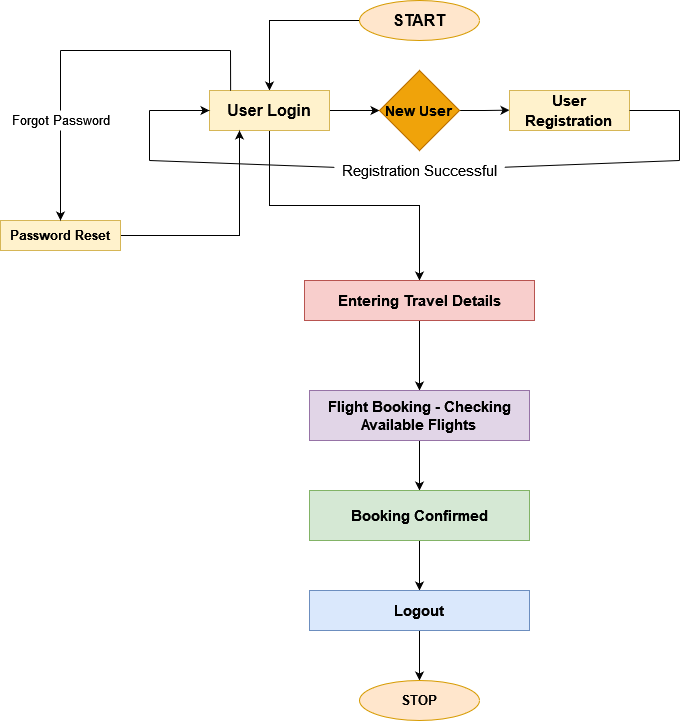

The diagram above was exported from draw.io. Its source (the exported page's mxGraphModel, read from the mxfile embedded in the PNG):
<mxGraphModel dx="2076" dy="1056" grid="1" gridSize="10" guides="1" tooltips="1" connect="1" arrows="1" fold="1" page="1" pageScale="1" pageWidth="850" pageHeight="1100" math="0" shadow="0">
  <root>
    <mxCell id="0" />
    <mxCell id="1" parent="0" />
    <mxCell id="4sVAn6lBMeJ0_316iB1h-4" style="edgeStyle=orthogonalEdgeStyle;rounded=0;orthogonalLoop=1;jettySize=auto;html=1;fontSize=16;" edge="1" parent="1" source="4sVAn6lBMeJ0_316iB1h-1" target="4sVAn6lBMeJ0_316iB1h-5">
      <mxGeometry relative="1" as="geometry">
        <mxPoint x="494" y="290.0000000000001" as="targetPoint" />
      </mxGeometry>
    </mxCell>
    <mxCell id="4sVAn6lBMeJ0_316iB1h-1" value="&lt;font style=&quot;font-size: 16px&quot;&gt;&lt;b&gt;START&lt;/b&gt;&lt;/font&gt;" style="ellipse;whiteSpace=wrap;html=1;fillColor=#ffe6cc;strokeColor=#d79b00;" vertex="1" parent="1">
      <mxGeometry x="444" y="190" width="120" height="40" as="geometry" />
    </mxCell>
    <mxCell id="4sVAn6lBMeJ0_316iB1h-7" style="edgeStyle=orthogonalEdgeStyle;rounded=0;orthogonalLoop=1;jettySize=auto;html=1;fontSize=16;" edge="1" parent="1" source="4sVAn6lBMeJ0_316iB1h-5" target="4sVAn6lBMeJ0_316iB1h-8">
      <mxGeometry relative="1" as="geometry">
        <mxPoint x="494" y="300.0000000000001" as="targetPoint" />
      </mxGeometry>
    </mxCell>
    <mxCell id="4sVAn6lBMeJ0_316iB1h-26" style="edgeStyle=orthogonalEdgeStyle;rounded=0;orthogonalLoop=1;jettySize=auto;html=1;exitX=0.5;exitY=1;exitDx=0;exitDy=0;fontSize=15;" edge="1" parent="1" source="4sVAn6lBMeJ0_316iB1h-5">
      <mxGeometry relative="1" as="geometry">
        <mxPoint x="504" y="470" as="targetPoint" />
      </mxGeometry>
    </mxCell>
    <mxCell id="4sVAn6lBMeJ0_316iB1h-5" value="User Login" style="rounded=0;whiteSpace=wrap;html=1;fontSize=16;fontStyle=1;fillColor=#fff2cc;strokeColor=#d6b656;" vertex="1" parent="1">
      <mxGeometry x="294" y="280" width="120" height="40" as="geometry" />
    </mxCell>
    <mxCell id="4sVAn6lBMeJ0_316iB1h-9" style="edgeStyle=orthogonalEdgeStyle;rounded=0;orthogonalLoop=1;jettySize=auto;html=1;exitX=1;exitY=0.5;exitDx=0;exitDy=0;fontSize=14;" edge="1" parent="1" source="4sVAn6lBMeJ0_316iB1h-8">
      <mxGeometry relative="1" as="geometry">
        <mxPoint x="594" y="299.66666666666663" as="targetPoint" />
      </mxGeometry>
    </mxCell>
    <mxCell id="4sVAn6lBMeJ0_316iB1h-8" value="&lt;font style=&quot;font-size: 14px&quot;&gt;&lt;b&gt;New User&lt;br&gt;&lt;/b&gt;&lt;/font&gt;" style="rhombus;whiteSpace=wrap;html=1;fontSize=16;fillColor=#f0a30a;fontColor=#000000;strokeColor=#BD7000;" vertex="1" parent="1">
      <mxGeometry x="464" y="260.0000000000001" width="80" height="80" as="geometry" />
    </mxCell>
    <mxCell id="4sVAn6lBMeJ0_316iB1h-11" value="&lt;font style=&quot;font-size: 15px&quot;&gt;User Registration&lt;br&gt;&lt;/font&gt;" style="rounded=0;whiteSpace=wrap;html=1;fontSize=16;fontStyle=1;fillColor=#fff2cc;strokeColor=#d6b656;" vertex="1" parent="1">
      <mxGeometry x="594" y="280" width="120" height="40" as="geometry" />
    </mxCell>
    <mxCell id="4sVAn6lBMeJ0_316iB1h-18" value="" style="endArrow=none;html=1;rounded=0;fontSize=15;exitX=1;exitY=0.5;exitDx=0;exitDy=0;" edge="1" parent="1" source="4sVAn6lBMeJ0_316iB1h-11">
      <mxGeometry width="50" height="50" relative="1" as="geometry">
        <mxPoint x="474" y="400" as="sourcePoint" />
        <mxPoint x="764" y="300" as="targetPoint" />
      </mxGeometry>
    </mxCell>
    <mxCell id="4sVAn6lBMeJ0_316iB1h-20" value="" style="endArrow=none;html=1;rounded=0;fontSize=15;" edge="1" parent="1">
      <mxGeometry width="50" height="50" relative="1" as="geometry">
        <mxPoint x="764" y="350" as="sourcePoint" />
        <mxPoint x="764" y="300" as="targetPoint" />
      </mxGeometry>
    </mxCell>
    <mxCell id="4sVAn6lBMeJ0_316iB1h-21" value="" style="endArrow=none;html=1;rounded=0;fontSize=15;startArrow=none;" edge="1" parent="1" source="4sVAn6lBMeJ0_316iB1h-15">
      <mxGeometry width="50" height="50" relative="1" as="geometry">
        <mxPoint x="234" y="350" as="sourcePoint" />
        <mxPoint x="764" y="350" as="targetPoint" />
      </mxGeometry>
    </mxCell>
    <mxCell id="4sVAn6lBMeJ0_316iB1h-22" value="" style="endArrow=none;html=1;rounded=0;fontSize=15;" edge="1" parent="1">
      <mxGeometry width="50" height="50" relative="1" as="geometry">
        <mxPoint x="234" y="350" as="sourcePoint" />
        <mxPoint x="234" y="300" as="targetPoint" />
      </mxGeometry>
    </mxCell>
    <mxCell id="4sVAn6lBMeJ0_316iB1h-24" value="" style="endArrow=classic;html=1;rounded=0;fontSize=15;entryX=0;entryY=0.5;entryDx=0;entryDy=0;" edge="1" parent="1" target="4sVAn6lBMeJ0_316iB1h-5">
      <mxGeometry width="50" height="50" relative="1" as="geometry">
        <mxPoint x="234" y="300" as="sourcePoint" />
        <mxPoint x="524" y="350" as="targetPoint" />
      </mxGeometry>
    </mxCell>
    <mxCell id="4sVAn6lBMeJ0_316iB1h-15" value="Registration Successful" style="text;html=1;align=center;verticalAlign=middle;resizable=0;points=[];autosize=1;strokeColor=none;fillColor=none;fontSize=15;" vertex="1" parent="1">
      <mxGeometry x="419" y="350" width="170" height="20" as="geometry" />
    </mxCell>
    <mxCell id="4sVAn6lBMeJ0_316iB1h-25" value="" style="endArrow=none;html=1;rounded=0;fontSize=15;" edge="1" parent="1" target="4sVAn6lBMeJ0_316iB1h-15">
      <mxGeometry width="50" height="50" relative="1" as="geometry">
        <mxPoint x="234" y="350" as="sourcePoint" />
        <mxPoint x="764" y="350" as="targetPoint" />
      </mxGeometry>
    </mxCell>
    <mxCell id="4sVAn6lBMeJ0_316iB1h-28" style="edgeStyle=orthogonalEdgeStyle;rounded=0;orthogonalLoop=1;jettySize=auto;html=1;fontSize=15;" edge="1" parent="1" source="4sVAn6lBMeJ0_316iB1h-27" target="4sVAn6lBMeJ0_316iB1h-29">
      <mxGeometry relative="1" as="geometry">
        <mxPoint x="504" y="570" as="targetPoint" />
      </mxGeometry>
    </mxCell>
    <mxCell id="4sVAn6lBMeJ0_316iB1h-27" value="Entering Travel Details" style="rounded=0;whiteSpace=wrap;html=1;fontSize=15;fontStyle=1;fillColor=#f8cecc;strokeColor=#b85450;" vertex="1" parent="1">
      <mxGeometry x="389" y="470" width="230" height="40" as="geometry" />
    </mxCell>
    <mxCell id="4sVAn6lBMeJ0_316iB1h-30" style="edgeStyle=orthogonalEdgeStyle;rounded=0;orthogonalLoop=1;jettySize=auto;html=1;fontSize=15;" edge="1" parent="1" source="4sVAn6lBMeJ0_316iB1h-29" target="4sVAn6lBMeJ0_316iB1h-31">
      <mxGeometry relative="1" as="geometry">
        <mxPoint x="504" y="720" as="targetPoint" />
      </mxGeometry>
    </mxCell>
    <mxCell id="4sVAn6lBMeJ0_316iB1h-29" value="&lt;b&gt;Flight Booking - Checking Available Flights&lt;br&gt;&lt;/b&gt;" style="rounded=0;whiteSpace=wrap;html=1;fontSize=15;fillColor=#e1d5e7;strokeColor=#9673a6;" vertex="1" parent="1">
      <mxGeometry x="394" y="580" width="220" height="50" as="geometry" />
    </mxCell>
    <mxCell id="4sVAn6lBMeJ0_316iB1h-32" style="edgeStyle=orthogonalEdgeStyle;rounded=0;orthogonalLoop=1;jettySize=auto;html=1;fontSize=15;" edge="1" parent="1" source="4sVAn6lBMeJ0_316iB1h-31" target="4sVAn6lBMeJ0_316iB1h-36">
      <mxGeometry relative="1" as="geometry">
        <mxPoint x="504" y="790" as="targetPoint" />
      </mxGeometry>
    </mxCell>
    <mxCell id="4sVAn6lBMeJ0_316iB1h-31" value="Booking Confirmed" style="rounded=0;whiteSpace=wrap;html=1;fontSize=15;fillColor=#d5e8d4;strokeColor=#82b366;fontStyle=1" vertex="1" parent="1">
      <mxGeometry x="394" y="680" width="220" height="50" as="geometry" />
    </mxCell>
    <mxCell id="4sVAn6lBMeJ0_316iB1h-39" style="edgeStyle=orthogonalEdgeStyle;rounded=0;orthogonalLoop=1;jettySize=auto;html=1;entryX=0.5;entryY=0;entryDx=0;entryDy=0;fontSize=13;" edge="1" parent="1" source="4sVAn6lBMeJ0_316iB1h-36" target="4sVAn6lBMeJ0_316iB1h-38">
      <mxGeometry relative="1" as="geometry" />
    </mxCell>
    <mxCell id="4sVAn6lBMeJ0_316iB1h-36" value="&lt;b&gt;Logout&lt;/b&gt;" style="rounded=0;whiteSpace=wrap;html=1;fontSize=15;fillColor=#dae8fc;strokeColor=#6c8ebf;" vertex="1" parent="1">
      <mxGeometry x="394" y="780" width="220" height="40" as="geometry" />
    </mxCell>
    <mxCell id="4sVAn6lBMeJ0_316iB1h-38" value="&lt;b style=&quot;font-size: 13px&quot;&gt;STOP&lt;/b&gt;" style="ellipse;whiteSpace=wrap;html=1;fillColor=#ffe6cc;strokeColor=#d79b00;" vertex="1" parent="1">
      <mxGeometry x="444" y="870" width="120" height="40" as="geometry" />
    </mxCell>
    <mxCell id="4sVAn6lBMeJ0_316iB1h-43" style="edgeStyle=orthogonalEdgeStyle;rounded=0;orthogonalLoop=1;jettySize=auto;html=1;entryX=0.25;entryY=1;entryDx=0;entryDy=0;fontSize=13;" edge="1" parent="1" source="4sVAn6lBMeJ0_316iB1h-42" target="4sVAn6lBMeJ0_316iB1h-5">
      <mxGeometry relative="1" as="geometry" />
    </mxCell>
    <mxCell id="4sVAn6lBMeJ0_316iB1h-42" value="&lt;b&gt;Password Reset&lt;br&gt;&lt;/b&gt;" style="rounded=0;whiteSpace=wrap;html=1;fontSize=13;fillColor=#fff2cc;strokeColor=#d6b656;" vertex="1" parent="1">
      <mxGeometry x="85" y="410" width="120" height="30" as="geometry" />
    </mxCell>
    <mxCell id="4sVAn6lBMeJ0_316iB1h-45" value="" style="endArrow=none;html=1;rounded=0;fontSize=13;exitX=0.176;exitY=0.006;exitDx=0;exitDy=0;exitPerimeter=0;" edge="1" parent="1" source="4sVAn6lBMeJ0_316iB1h-5">
      <mxGeometry width="50" height="50" relative="1" as="geometry">
        <mxPoint x="295" y="280" as="sourcePoint" />
        <mxPoint x="315" y="240" as="targetPoint" />
      </mxGeometry>
    </mxCell>
    <mxCell id="4sVAn6lBMeJ0_316iB1h-46" value="" style="endArrow=none;html=1;rounded=0;fontSize=13;" edge="1" parent="1">
      <mxGeometry width="50" height="50" relative="1" as="geometry">
        <mxPoint x="145" y="240" as="sourcePoint" />
        <mxPoint x="315" y="240" as="targetPoint" />
      </mxGeometry>
    </mxCell>
    <mxCell id="4sVAn6lBMeJ0_316iB1h-48" value="" style="endArrow=classic;html=1;rounded=0;fontSize=13;entryX=0.5;entryY=0;entryDx=0;entryDy=0;startArrow=none;" edge="1" parent="1" source="4sVAn6lBMeJ0_316iB1h-49" target="4sVAn6lBMeJ0_316iB1h-42">
      <mxGeometry width="50" height="50" relative="1" as="geometry">
        <mxPoint x="145" y="240" as="sourcePoint" />
        <mxPoint x="385" y="320" as="targetPoint" />
      </mxGeometry>
    </mxCell>
    <mxCell id="4sVAn6lBMeJ0_316iB1h-49" value="Forgot Password" style="text;html=1;align=center;verticalAlign=middle;resizable=0;points=[];autosize=1;strokeColor=none;fillColor=none;fontSize=13;" vertex="1" parent="1">
      <mxGeometry x="90" y="300" width="110" height="20" as="geometry" />
    </mxCell>
    <mxCell id="4sVAn6lBMeJ0_316iB1h-50" value="" style="endArrow=none;html=1;rounded=0;fontSize=13;entryX=0.5;entryY=0;entryDx=0;entryDy=0;" edge="1" parent="1" target="4sVAn6lBMeJ0_316iB1h-49">
      <mxGeometry width="50" height="50" relative="1" as="geometry">
        <mxPoint x="145" y="240" as="sourcePoint" />
        <mxPoint x="145" y="410" as="targetPoint" />
      </mxGeometry>
    </mxCell>
  </root>
</mxGraphModel>